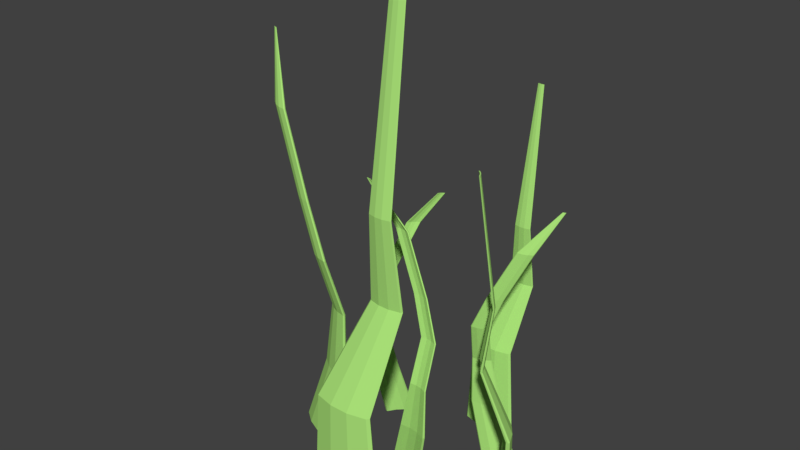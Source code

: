 # Source: Herbe_002.blend  (saved by Blender 2.78.0; exported with 4.5.12 LTS)
import bpy
from mathutils import Matrix  # noqa: F401  (used for matrix-valued properties, if any)

bpy.ops.wm.read_factory_settings(use_empty=True)
scene = bpy.context.scene
scene.name = 'Scene'

# ---- collections
col_collection_1 = bpy.data.collections.new('Collection 1'); scene.collection.children.link(col_collection_1)

# ---- materials (node trees are filled in below, after node groups)
mat_vertclair_006 = bpy.data.materials.new('VertClair.006')
mat_vertclair_006.alpha_threshold = 0.0
mat_vertclair_006.use_transparent_shadow = False
mat_vertclair_006.diffuse_color = (0.4245, 0.8, 0.1988, 1.0)
mat_vertclair_006.roughness = 0.5
mat_vertclair_006.specular_intensity = 0.0

# ---- material node trees

# ---- world
world_world = bpy.data.worlds.new('World'); scene.world = world_world
world_world.color = (0.05088, 0.05088, 0.05088)
world_world.use_sun_shadow = False
world_world.sun_shadow_jitter_overblur = 0.0
world_world.cycles.sampling_method = 'MANUAL'

# ---- meshes
me_plane_005 = bpy.data.meshes.new('Plane.005')
me_plane_005.from_pydata([(-0.8265, -2.145, 2.027e-06), (0.6096, -2.145, 2.027e-06), (-0.8265, -2.004, 2.027e-06), (0.6096, -2.004, 2.027e-06), (-0.3478, -2.257, 2.027e-06), (0.1309, -2.257, 2.027e-06), (0.1309, -2.116, 2.027e-06), (-0.3478, -2.116, 2.027e-06), (-0.8864, -2.074, 2.027e-06), (0.6695, -2.074, 2.027e-06), (-0.3677, -2.187, 2.027e-06), (0.1509, -2.187, 2.027e-06), (-0.7148, -2.089, 2.365), (-0.6681, -2.144, 2.365), (0.07813, -2.232, 2.365), (0.4512, -2.144, 2.365), (0.4979, -2.089, 2.365), (0.4512, -2.034, 2.365), (-0.295, -2.121, 2.365), (-0.6681, -2.034, 2.365), (-0.295, -2.232, 2.365), (0.07813, -2.121, 2.365), (0.1297, -1.624, 5.996), (0.1116, -1.603, 5.996), (-0.1044, -1.339, 4.184), (-0.07705, -1.371, 4.184), (0.36, -1.422, 4.184), (0.5785, -1.371, 4.184), (0.6059, -1.339, 4.184), (0.5785, -1.307, 4.184), (0.1415, -1.358, 4.184), (-0.07705, -1.307, 4.184), (0.1415, -1.422, 4.184), (0.36, -1.358, 4.184), (0.4196, -1.658, 5.996), (0.5646, -1.624, 5.996), (0.5827, -1.603, 5.996), (0.5646, -1.581, 5.996), (0.2747, -1.615, 5.996), (0.1297, -1.581, 5.996), (0.2747, -1.658, 5.996), (0.4196, -1.615, 5.996), (0.1878, -1.122, 9.779), (0.2, -1.136, 9.779), (0.3962, -1.159, 9.779), (0.4942, -1.136, 9.779), (0.5065, -1.122, 9.779), (0.4942, -1.107, 9.779), (0.2981, -1.13, 9.779), (0.2, -1.107, 9.779), (0.2981, -1.159, 9.779), (0.3962, -1.13, 9.779), (0.294, -1.145, 9.779), (0.4003, -1.145, 9.779), (1.671, 0.296, 2.027e-06), (2.299, -0.512, 2.027e-06), (-0.3251, -0.4721, 2.027e-06), (0.3379, -0.5587, 2.027e-06), (0.3293, -0.624, 2.027e-06), (-0.3336, -0.5375, 2.027e-06), (0.1236, -0.4781, 2.027e-06), (-0.09734, -0.4492, 2.027e-06), (2.103, -0.2157, 2.027e-06), (1.91, 0.03294, 2.027e-06), (-0.1059, -0.5146, 2.027e-06), (0.1151, -0.5435, 2.027e-06), (0.3613, -0.595, 2.027e-06), (-0.357, -0.5012, 2.027e-06), (0.1286, -0.512, 2.027e-06), (-0.1108, -0.4807, 2.027e-06), (0.6465, -0.7554, 1.254), (0.06586, -0.6796, 1.254), (0.639, -0.8126, 1.254), (0.05838, -0.7368, 1.254), (0.4588, -0.6848, 1.254), (0.2653, -0.6595, 1.254), (0.2578, -0.7168, 1.254), (0.4514, -0.7421, 1.254), (0.6669, -0.7872, 1.254), (0.0379, -0.7051, 1.254), (0.3507, -0.4788, 3.189), (0.6878, -0.5228, 3.189), (0.6686, -0.7729, 2.302), (0.3051, -0.7254, 2.302), (0.664, -0.8088, 2.302), (0.3004, -0.7613, 2.302), (0.5512, -0.7287, 2.302), (0.43, -0.7129, 2.302), (0.4253, -0.7487, 2.302), (0.5465, -0.7646, 2.302), (0.6815, -0.7928, 2.302), (0.2876, -0.7414, 2.302), (0.3932, -0.4027, 3.935), (0.08017, -0.3618, 3.935), (0.6835, -0.5561, 3.189), (0.3464, -0.5121, 3.189), (0.5789, -0.4819, 3.189), (0.4665, -0.4672, 3.189), (0.4622, -0.5004, 3.189), (0.5746, -0.5151, 3.189), (0.6997, -0.5413, 3.189), (0.3345, -0.4936, 3.189), (-0.4453, -0.2369, 5.033), (-0.1415, -0.2766, 5.033), (0.3892, -0.4335, 3.935), (0.07614, -0.3927, 3.935), (0.2921, -0.3646, 3.935), (0.1877, -0.351, 3.935), (0.1837, -0.3819, 3.935), (0.288, -0.3955, 3.935), (0.4043, -0.4198, 3.935), (0.0651, -0.3755, 3.935), (-0.8977, -0.4053, 5.877), (-0.9896, -0.3933, 5.877), (-0.1454, -0.3065, 5.033), (-0.4492, -0.2669, 5.033), (1.983, 0.09008, 2.027e-06), (2.176, -0.1585, 2.027e-06), (-0.2397, -0.2396, 5.033), (-0.3409, -0.2264, 5.033), (-0.3448, -0.2564, 5.033), (-0.2436, -0.2696, 5.033), (-0.1307, -0.2932, 5.033), (-0.4599, -0.2502, 5.033), (-0.8989, -0.4143, 5.877), (-0.9908, -0.4024, 5.877), (-0.9274, -0.3941, 5.877), (-0.958, -0.3901, 5.877), (-0.9592, -0.3992, 5.877), (-0.9286, -0.4032, 5.877), (-0.8944, -0.4103, 5.877), (-0.994, -0.3973, 5.877), (-0.9267, -0.3988, 5.877), (-0.9599, -0.3945, 5.877), (-0.7429, 1.462, 4.975), (-0.7765, 1.431, 4.975), (-0.7025, 1.487, 4.975), (-0.8032, 1.392, 4.975), (-0.7709, 1.427, 4.975), (-0.7399, 1.456, 4.975), (-0.7485, 1.466, 4.975), (-0.7795, 1.436, 4.975), (-0.702, 1.478, 4.975), (-0.795, 1.391, 4.975), (-1.147, 1.311, 4.289), (-1.343, 1.126, 4.289), (-1.28, 1.195, 4.289), (-1.22, 1.252, 4.289), (-1.236, 1.27, 4.289), (-1.297, 1.213, 4.289), (-1.146, 1.295, 4.289), (-1.327, 1.124, 4.289), (-0.7107, 1.488, 4.975), (-0.8037, 1.4, 4.975), (-1.433, 0.9783, 3.396), (-1.636, 0.7874, 3.396), (-1.571, 0.8589, 3.396), (-1.508, 0.9176, 3.396), (-1.526, 0.936, 3.396), (-1.588, 0.8773, 3.396), (-1.432, 0.9617, 3.396), (-1.619, 0.7856, 3.396), (-1.344, 1.142, 4.289), (-1.163, 1.313, 4.289), (-1.554, 0.772, 2.789), (-1.772, 0.5665, 2.789), (-1.702, 0.6435, 2.789), (-1.635, 0.7067, 2.789), (-1.654, 0.7265, 2.789), (-1.721, 0.6633, 2.789), (-1.553, 0.7542, 2.789), (-1.755, 0.5645, 2.789), (-1.45, 0.9801, 3.396), (-1.636, 0.804, 3.396), (-1.405, 0.6311, 2.068), (-1.641, 0.4094, 2.068), (-1.565, 0.4924, 2.068), (-1.493, 0.5606, 2.068), (-1.513, 0.582, 2.068), (-1.585, 0.5138, 2.068), (-1.404, 0.6118, 2.068), (-1.621, 0.4073, 2.068), (-1.425, 0.6332, 2.068), (-1.642, 0.4287, 2.068), (-1.773, 0.5844, 2.789), (-1.572, 0.774, 2.789), (-1.258, 0.774, 1.215), (-1.634, 0.4201, 1.215), (-1.513, 0.5526, 1.215), (-1.397, 0.6614, 1.215), (1.659, 0.2364, 2.027e-06), (2.238, -0.5095, 2.027e-06), (-1.43, 0.6956, 1.215), (-1.545, 0.5867, 1.215), (-1.256, 0.7433, 1.215), (-1.603, 0.4166, 1.215), (-1.289, 0.7775, 1.215), (-1.635, 0.4508, 1.215), (-1.267, 0.9928, 2.027e-06), (-1.41, 0.8581, 2.027e-06), (-1.095, 1.097, 2.027e-06), (-1.524, 0.6925, 2.027e-06), (-1.386, 0.8437, 2.027e-06), (-1.254, 0.9681, 2.027e-06), (-1.291, 1.007, 2.027e-06), (-1.423, 0.8828, 2.027e-06), (-1.093, 1.062, 2.027e-06), (-1.489, 0.6885, 2.027e-06), (-1.526, 0.7275, 2.027e-06), (-1.13, 1.101, 2.027e-06), (1.297, -0.2188, 6.576), (1.34, -0.274, 6.576), (1.291, -0.2267, 6.576), (1.346, -0.266, 6.576), (1.358, -0.3379, 6.576), (1.331, -0.2777, 6.576), (1.24, -0.1851, 6.576), (1.242, -0.1729, 6.576), (1.255, -0.1734, 6.576), (1.306, -0.215, 6.576), (1.373, -0.3262, 6.576), (1.371, -0.3384, 6.576), (1.534, -0.01895, 4.088), (1.614, -0.07693, 4.088), (1.633, -0.1832, 4.088), (1.592, -0.09423, 4.088), (1.457, 0.04265, 4.088), (1.461, 0.06072, 4.088), (1.48, 0.05995, 4.088), (1.556, -0.001646, 4.088), (1.424, -0.1538, 2.897), (1.546, -0.2412, 2.897), (1.574, -0.4014, 2.897), (1.512, -0.2673, 2.897), (1.309, -0.06095, 2.897), (1.315, -0.0337, 2.897), (1.343, -0.03487, 2.897), (1.457, -0.1277, 2.897), (1.607, -0.3753, 2.897), (1.601, -0.4026, 2.897), (1.651, -0.184, 4.088), (1.655, -0.1659, 4.088), (1.934, 0.007719, 1.7), (2.142, -0.1415, 1.7), (2.19, -0.4151, 1.7), (2.084, -0.1861, 1.7), (1.738, 0.1663, 1.7), (1.748, 0.2128, 1.7), (1.795, 0.2108, 1.7), (1.991, 0.05225, 1.7), (2.247, -0.3705, 1.7), (2.237, -0.4171, 1.7), (1.939, 0.07188, 2.027e-06), (2.148, -0.1975, 2.027e-06), (-2.724, -0.3782, 2.027e-06), (-1.881, -0.7556, 2.027e-06), (-1.844, -0.6724, 2.027e-06), (-2.687, -0.295, 2.027e-06), (-2.192, -0.6956, 2.027e-06), (-2.473, -0.5698, 2.027e-06), (-2.435, -0.4866, 2.027e-06), (-2.154, -0.6124, 2.027e-06), (-1.827, -0.7297, 2.027e-06), (-2.741, -0.3209, 2.027e-06), (-2.161, -0.6592, 2.027e-06), (-2.466, -0.5229, 2.027e-06), (-1.376, -0.747, 1.624), (-2.114, -0.4165, 1.624), (-1.343, -0.6742, 1.624), (-2.081, -0.3437, 1.624), (-1.648, -0.6945, 1.624), (-1.894, -0.5843, 1.624), (-1.861, -0.5115, 1.624), (-1.615, -0.6216, 1.624), (-1.328, -0.7244, 1.624), (-2.128, -0.3663, 1.624), (-1.924, -0.8588, 4.298), (-1.495, -1.051, 4.298), (-1.337, -0.7424, 3.073), (-1.799, -0.5355, 3.073), (-1.316, -0.6968, 3.073), (-1.779, -0.4899, 3.073), (-1.507, -0.7095, 3.073), (-1.661, -0.6405, 3.073), (-1.641, -0.5949, 3.073), (-1.487, -0.6639, 3.073), (-1.307, -0.7282, 3.073), (-1.808, -0.504, 3.073), (-1.929, -0.9792, 5.329), (-2.327, -0.801, 5.329), (-1.476, -1.008, 4.298), (-1.905, -0.8165, 4.298), (-1.653, -1.02, 4.298), (-1.796, -0.9563, 4.298), (-1.777, -0.914, 4.298), (-1.634, -0.9779, 4.298), (-1.468, -1.038, 4.298), (-1.932, -0.8297, 4.298), (-3.036, -0.5682, 6.846), (-2.649, -0.7412, 6.846), (-1.911, -0.94, 5.329), (-2.309, -0.7618, 5.329), (-2.075, -0.9509, 5.329), (-2.208, -0.8915, 5.329), (-2.19, -0.8522, 5.329), (-2.058, -0.9116, 5.329), (-1.903, -0.967, 5.329), (-2.335, -0.774, 5.329), (-3.468, -0.03287, 8.012), (-3.542, 0.0002763, 8.012), (-2.632, -0.703, 6.846), (-3.019, -0.5301, 6.846), (-2.792, -0.7137, 6.846), (-2.921, -0.656, 6.846), (-2.904, -0.6179, 6.846), (-2.775, -0.6756, 6.846), (-2.625, -0.7293, 6.846), (-3.043, -0.5419, 6.846), (-3.465, -0.02557, 8.012), (-3.539, 0.007581, 8.012), (-3.495, -0.0276, 8.012), (-3.52, -0.01655, 8.012), (-3.517, -0.009248, 8.012), (-3.492, -0.0203, 8.012), (-3.463, -0.0306, 8.012), (-3.544, 0.005311, 8.012), (-3.493, -0.02441, 8.012), (-3.519, -0.01244, 8.012), (1.732, 0.2935, 2.027e-06), (2.311, -0.4524, 2.027e-06), (-0.1142, 1.623, 2.027e-06), (0.9164, 1.623, 2.027e-06), (-0.1142, 1.724, 2.027e-06), (0.9164, 1.724, 2.027e-06), (0.2293, 1.542, 2.027e-06), (0.5728, 1.542, 2.027e-06), (0.5728, 1.644, 2.027e-06), (0.2293, 1.644, 2.027e-06), (-0.1572, 1.673, 2.027e-06), (0.9594, 1.673, 2.027e-06), (0.215, 1.593, 2.027e-06), (0.5872, 1.593, 2.027e-06), (-0.03407, 1.663, 1.916), (-0.0005595, 1.623, 1.916), (0.535, 1.561, 1.916), (0.8027, 1.623, 1.916), (0.8362, 1.663, 1.916), (0.8027, 1.703, 1.916), (0.2672, 1.64, 1.916), (-0.0005595, 1.703, 1.916), (0.2672, 1.561, 1.916), (0.535, 1.64, 1.916), (0.572, 1.996, 4.523), (0.5589, 2.012, 4.523), (0.404, 2.201, 3.222), (0.4236, 2.178, 3.222), (0.7372, 2.141, 3.222), (0.894, 2.178, 3.222), (0.9137, 2.201, 3.222), (0.894, 2.224, 3.222), (0.5804, 2.188, 3.222), (0.4236, 2.224, 3.222), (0.5804, 2.141, 3.222), (0.7372, 2.188, 3.222), (0.78, 1.972, 4.523), (0.884, 1.996, 4.523), (0.8971, 2.012, 4.523), (0.884, 2.027, 4.523), (0.676, 2.003, 4.523), (0.572, 2.027, 4.523), (0.676, 1.972, 4.523), (0.78, 2.003, 4.523), (0.6641, 2.353, 7.238), (0.669, 2.348, 7.238), (0.7477, 2.338, 7.238), (0.787, 2.348, 7.238), (0.7919, 2.353, 7.238), (0.787, 2.359, 7.238), (0.7083, 2.35, 7.238), (0.669, 2.359, 7.238), (0.7083, 2.338, 7.238), (0.7477, 2.35, 7.238), (0.7067, 2.344, 7.238), (0.7493, 2.344, 7.238), (1.604, 0.8622, 2.027e-06), (1.022, 0.632, 2.027e-06), (0.9992, 0.6894, 2.027e-06), (1.581, 0.9196, 2.027e-06), (1.234, 0.6633, 2.027e-06), (1.428, 0.7401, 2.027e-06), (1.405, 0.7975, 2.027e-06), (1.211, 0.7207, 2.027e-06), (0.9862, 0.6511, 2.027e-06), (1.617, 0.9005, 2.027e-06), (1.214, 0.6888, 2.027e-06), (1.425, 0.772, 2.027e-06), (0.68, 0.6529, 1.293), (1.19, 0.8545, 1.293), (0.6601, 0.7032, 1.293), (1.17, 0.9048, 1.293), (0.8656, 0.6803, 1.293), (1.035, 0.7475, 1.293), (1.016, 0.7978, 1.293), (0.8457, 0.7306, 1.293), (0.6488, 0.6696, 1.293), (1.201, 0.8881, 1.293), (1.048, 0.5608, 3.105), (0.7517, 0.4438, 3.105), (0.6538, 0.6572, 2.275), (0.973, 0.7834, 2.275), (0.6414, 0.6887, 2.275), (0.9605, 0.8149, 2.275), (0.7701, 0.6744, 2.275), (0.8765, 0.7164, 2.275), (0.864, 0.7479, 2.275), (0.7576, 0.7058, 2.275), (0.6343, 0.6677, 2.275), (0.9801, 0.8044, 2.275), (1.047, 0.4792, 3.803), (1.322, 0.5879, 3.803), (0.7401, 0.473, 3.105), (1.036, 0.59, 3.105), (0.8595, 0.4597, 3.105), (0.9581, 0.4987, 3.105), (0.9466, 0.5279, 3.105), (0.8479, 0.4889, 3.105), (0.7336, 0.4535, 3.105), (1.054, 0.5803, 3.105), (1.809, 0.7243, 4.83), (1.542, 0.6188, 4.83), (1.037, 0.5063, 3.803), (1.311, 0.615, 3.803), (1.147, 0.494, 3.803), (1.239, 0.5302, 3.803), (1.228, 0.5573, 3.803), (1.137, 0.5211, 3.803), (1.031, 0.4882, 3.803), (1.328, 0.606, 3.803), (2.118, 1.074, 5.621), (2.169, 1.094, 5.621), (1.532, 0.6451, 4.83), (1.799, 0.7506, 4.83), (1.639, 0.6331, 4.83), (1.728, 0.6683, 4.83), (1.718, 0.6946, 4.83), (1.629, 0.6594, 4.83), (1.526, 0.6275, 4.83), (1.815, 0.7418, 4.83), (2.116, 1.079, 5.621), (2.167, 1.099, 5.621), (2.136, 1.076, 5.621), (2.153, 1.083, 5.621), (2.151, 1.088, 5.621), (2.134, 1.081, 5.621), (2.114, 1.075, 5.621), (2.17, 1.097, 5.621), (2.134, 1.079, 5.621), (2.153, 1.086, 5.621)], [], [(11, 6, 3, 9), (8, 2, 7, 10), (10, 7, 6, 11), (4, 10, 11, 5), (0, 8, 10, 4), (5, 11, 9, 1), (15, 16, 28, 27), (13, 20, 32, 25), (21, 18, 30, 33), (12, 13, 25, 24), (19, 12, 24, 31), (18, 19, 31, 30), (7, 2, 19, 18), (2, 8, 12, 19), (8, 0, 13, 12), (6, 7, 18, 21), (0, 4, 20, 13), (1, 9, 16, 15), (5, 1, 15, 14), (4, 5, 14, 20), (9, 3, 17, 16), (3, 6, 21, 17), (26, 27, 35, 34), (27, 28, 36, 35), (25, 32, 40, 22), (33, 30, 38, 41), (24, 25, 22, 23), (31, 24, 23, 39), (14, 15, 27, 26), (20, 14, 26, 32), (16, 17, 29, 28), (17, 21, 33, 29), (36, 37, 47, 46), (40, 34, 44, 50), (34, 35, 45, 44), (35, 36, 46, 45), (22, 40, 50, 43), (41, 38, 48, 51), (32, 26, 34, 40), (28, 29, 37, 36), (29, 33, 41, 37), (30, 31, 39, 38), (53, 46, 47, 51), (42, 52, 48, 49), (52, 53, 51, 48), (50, 44, 53, 52), (43, 50, 52, 42), (44, 45, 46, 53), (37, 41, 51, 47), (38, 39, 49, 48), (39, 23, 42, 49), (23, 22, 43, 42), (64, 76, 73, 59), (61, 69, 67, 56), (67, 79, 71, 56), (60, 68, 69, 61), (69, 64, 59, 67), (82, 81, 100, 90), (88, 98, 95, 85), (59, 73, 79, 67), (75, 87, 86, 74), (77, 89, 88, 76), (57, 66, 68, 60), (71, 83, 87, 75), (60, 74, 70, 57), (56, 71, 75, 61), (66, 58, 65, 68), (89, 99, 98, 88), (68, 65, 64, 69), (61, 75, 74, 60), (70, 82, 90, 78), (76, 88, 85, 73), (73, 85, 91, 79), (78, 90, 84, 72), (99, 109, 108, 98), (74, 86, 82, 70), (58, 72, 77, 65), (83, 80, 97, 87), (66, 78, 72, 58), (81, 92, 110, 100), (72, 84, 89, 77), (79, 91, 83, 71), (85, 95, 101, 91), (84, 94, 99, 89), (126, 127, 133, 132), (92, 103, 122, 110), (87, 97, 96, 86), (106, 118, 103, 92), (57, 70, 78, 66), (94, 104, 109, 99), (80, 93, 107, 97), (91, 101, 80, 83), (90, 100, 94, 84), (86, 96, 81, 82), (123, 131, 113, 102), (96, 106, 92, 81), (132, 133, 128, 129), (101, 111, 93, 80), (95, 105, 111, 101), (97, 107, 106, 96), (130, 132, 129, 124), (98, 108, 105, 95), (100, 110, 104, 94), (65, 77, 76, 64), (118, 126, 112, 103), (93, 102, 119, 107), (115, 125, 131, 123), (105, 115, 123, 111), (108, 120, 115, 105), (110, 122, 114, 104), (153, 137, 135, 141), (119, 127, 126, 118), (147, 150, 142, 139), (151, 146, 138, 143), (148, 149, 141, 140), (150, 144, 136, 142), (121, 129, 128, 120), (122, 130, 124, 114), (111, 123, 102, 93), (127, 113, 131, 133), (133, 131, 125, 128), (102, 113, 127, 119), (109, 121, 120, 108), (107, 119, 118, 106), (104, 114, 121, 109), (103, 112, 130, 122), (163, 148, 140, 152), (160, 154, 144, 150), (162, 145, 137, 153), (145, 151, 143, 137), (149, 162, 153, 141), (146, 147, 139, 138), (114, 124, 129, 121), (112, 126, 132, 130), (120, 128, 125, 115), (140, 134, 136, 152), (172, 158, 148, 163), (154, 172, 163, 144), (158, 159, 149, 148), (155, 161, 151, 145), (161, 156, 146, 151), (156, 157, 147, 146), (157, 160, 150, 147), (134, 139, 142, 136), (135, 138, 139, 134), (144, 163, 152, 136), (164, 185, 172, 154), (168, 169, 159, 158), (169, 184, 173, 159), (170, 164, 154, 160), (171, 166, 156, 161), (167, 170, 160, 157), (137, 143, 138, 135), (141, 135, 134, 140), (159, 173, 162, 149), (173, 155, 145, 162), (178, 179, 169, 168), (182, 178, 168, 185), (179, 183, 184, 169), (175, 181, 171, 165), (174, 182, 185, 164), (193, 197, 183, 179), (185, 168, 158, 172), (166, 167, 157, 156), (165, 171, 161, 155), (184, 165, 155, 173), (208, 201, 187, 197), (202, 203, 189, 188), (207, 202, 188, 195), (201, 207, 195, 187), (192, 193, 179, 178), (196, 192, 178, 182), (181, 176, 166, 171), (180, 174, 164, 170), (177, 180, 170, 167), (186, 196, 182, 174), (195, 188, 176, 181), (206, 200, 186, 194), (208, 205, 199, 201), (188, 189, 177, 176), (200, 209, 196, 186), (176, 177, 167, 166), (220, 213, 211, 221), (205, 204, 198, 199), (224, 240, 221, 214), (240, 241, 220, 221), (226, 222, 212, 216), (225, 224, 214, 215), (189, 194, 180, 177), (187, 195, 181, 175), (203, 206, 194, 189), (194, 186, 174, 180), (209, 204, 192, 196), (204, 209, 200, 198), (205, 208, 197, 193), (204, 205, 193, 192), (183, 175, 165, 184), (197, 187, 175, 183), (227, 226, 216, 217), (234, 230, 222, 226), (241, 223, 213, 220), (222, 225, 215, 212), (229, 228, 218, 219), (228, 227, 217, 218), (199, 198, 203, 202), (198, 200, 206, 203), (201, 199, 202, 207), (219, 218, 217, 210), (231, 237, 229, 223), (237, 236, 228, 229), (235, 234, 226, 227), (239, 238, 241, 240), (232, 239, 240, 224), (238, 231, 223, 241), (233, 232, 224, 225), (210, 217, 216, 212), (211, 210, 212, 215), (223, 229, 219, 213), (249, 248, 236, 237), (247, 246, 234, 235), (62, 191, 244, 245), (246, 242, 230, 234), (329, 117, 243, 250), (328, 54, 247, 248), (221, 211, 215, 214), (213, 219, 210, 211), (236, 235, 227, 228), (230, 233, 225, 222), (190, 63, 242, 246), (54, 190, 246, 247), (116, 328, 248, 249), (329, 55, 253, 117), (117, 116, 249, 243), (242, 245, 233, 230), (243, 249, 237, 231), (191, 55, 251, 244), (63, 62, 245, 242), (55, 329, 250, 251), (253, 62, 63, 252), (117, 253, 252, 116), (252, 63, 190, 54), (55, 191, 62, 253), (245, 244, 232, 233), (244, 251, 239, 232), (116, 252, 54, 328), (250, 243, 231, 238), (248, 247, 235, 236), (251, 250, 238, 239), (265, 263, 257, 260), (262, 264, 261, 256), (264, 265, 260, 261), (258, 259, 265, 264), (255, 258, 264, 262), (259, 254, 263, 265), (273, 272, 284, 285), (266, 274, 286, 278), (274, 268, 280, 286), (268, 273, 285, 280), (272, 269, 281, 284), (269, 275, 287, 281), (257, 263, 275, 269), (260, 257, 269, 272), (256, 261, 273, 268), (262, 256, 268, 274), (255, 262, 274, 266), (261, 260, 272, 273), (258, 255, 266, 270), (263, 254, 267, 275), (254, 259, 271, 267), (259, 258, 270, 271), (285, 284, 294, 295), (278, 286, 296, 277), (286, 280, 290, 296), (280, 285, 295, 290), (284, 281, 291, 294), (281, 287, 297, 291), (270, 266, 278, 282), (275, 267, 279, 287), (267, 271, 283, 279), (271, 270, 282, 283), (292, 277, 288, 302), (295, 294, 304, 305), (277, 296, 306, 288), (296, 290, 300, 306), (290, 295, 305, 300), (294, 291, 301, 304), (282, 278, 277, 292), (287, 279, 276, 297), (279, 283, 293, 276), (283, 282, 292, 293), (307, 289, 298, 317), (302, 288, 299, 312), (305, 304, 314, 315), (288, 306, 316, 299), (306, 300, 310, 316), (300, 305, 315, 310), (297, 276, 289, 307), (276, 293, 303, 289), (293, 292, 302, 303), (291, 297, 307, 301), (298, 313, 321, 309), (317, 298, 309, 325), (312, 299, 308, 320), (315, 314, 322, 323), (299, 316, 324, 308), (316, 310, 318, 324), (289, 303, 313, 298), (303, 302, 312, 313), (301, 307, 317, 311), (304, 301, 311, 314), (327, 322, 319, 325), (324, 318, 323, 326), (326, 323, 322, 327), (320, 326, 327, 321), (308, 324, 326, 320), (321, 327, 325, 309), (313, 312, 320, 321), (311, 317, 325, 319), (314, 311, 319, 322), (310, 315, 323, 318), (341, 336, 333, 339), (338, 332, 337, 340), (340, 337, 336, 341), (334, 340, 341, 335), (330, 338, 340, 334), (335, 341, 339, 331), (345, 346, 358, 357), (343, 350, 362, 355), (351, 348, 360, 363), (342, 343, 355, 354), (349, 342, 354, 361), (348, 349, 361, 360), (337, 332, 349, 348), (332, 338, 342, 349), (338, 330, 343, 342), (336, 337, 348, 351), (330, 334, 350, 343), (331, 339, 346, 345), (335, 331, 345, 344), (334, 335, 344, 350), (339, 333, 347, 346), (333, 336, 351, 347), (356, 357, 365, 364), (357, 358, 366, 365), (355, 362, 370, 352), (363, 360, 368, 371), (354, 355, 352, 353), (361, 354, 353, 369), (344, 345, 357, 356), (350, 344, 356, 362), (346, 347, 359, 358), (347, 351, 363, 359), (366, 367, 377, 376), (370, 364, 374, 380), (364, 365, 375, 374), (365, 366, 376, 375), (352, 370, 380, 373), (371, 368, 378, 381), (362, 356, 364, 370), (358, 359, 367, 366), (359, 363, 371, 367), (360, 361, 369, 368), (383, 376, 377, 381), (372, 382, 378, 379), (382, 383, 381, 378), (380, 374, 383, 382), (373, 380, 382, 372), (374, 375, 376, 383), (367, 371, 381, 377), (368, 369, 379, 378), (369, 353, 372, 379), (353, 352, 373, 372), (395, 390, 387, 393), (392, 386, 391, 394), (394, 391, 390, 395), (388, 394, 395, 389), (385, 392, 394, 388), (389, 395, 393, 384), (403, 415, 414, 402), (396, 408, 416, 404), (404, 416, 410, 398), (398, 410, 415, 403), (402, 414, 411, 399), (399, 411, 417, 405), (387, 399, 405, 393), (390, 402, 399, 387), (386, 398, 403, 391), (392, 404, 398, 386), (385, 396, 404, 392), (391, 403, 402, 390), (388, 400, 396, 385), (393, 405, 397, 384), (384, 397, 401, 389), (389, 401, 400, 388), (415, 425, 424, 414), (408, 407, 426, 416), (416, 426, 420, 410), (410, 420, 425, 415), (414, 424, 421, 411), (411, 421, 427, 417), (400, 412, 408, 396), (405, 417, 409, 397), (397, 409, 413, 401), (401, 413, 412, 400), (422, 432, 418, 407), (425, 435, 434, 424), (407, 418, 436, 426), (426, 436, 430, 420), (420, 430, 435, 425), (424, 434, 431, 421), (412, 422, 407, 408), (417, 427, 406, 409), (409, 406, 423, 413), (413, 423, 422, 412), (437, 447, 428, 419), (432, 442, 429, 418), (435, 445, 444, 434), (418, 429, 446, 436), (436, 446, 440, 430), (430, 440, 445, 435), (427, 437, 419, 406), (406, 419, 433, 423), (423, 433, 432, 422), (421, 431, 437, 427), (428, 439, 451, 443), (447, 455, 439, 428), (442, 450, 438, 429), (445, 453, 452, 444), (429, 438, 454, 446), (446, 454, 448, 440), (419, 428, 443, 433), (433, 443, 442, 432), (431, 441, 447, 437), (434, 444, 441, 431), (457, 455, 449, 452), (454, 456, 453, 448), (456, 457, 452, 453), (450, 451, 457, 456), (438, 450, 456, 454), (451, 439, 455, 457), (443, 451, 450, 442), (441, 449, 455, 447), (444, 452, 449, 441), (440, 448, 453, 445)])
_uv = me_plane_005.uv_layers.new(name='UVMap')
_uv.uv.foreach_set('vector', [0.1366, 0.488, 0.1373, 0.4916, 0.1162, 0.4929, 0.1114, 0.4896, 0.1873, 0.4902, 0.1825, 0.4934, 0.161, 0.4918, 0.1617, 0.4882, 0.1617, 0.4882, 0.161, 0.4918, 0.1373, 0.4916, 0.1366, 0.488, 0.1605, 0.4847, 0.1617, 0.4882, 0.1366, 0.488, 0.1378, 0.4847, 0.1827, 0.4872, 0.1873, 0.4902, 0.1617, 0.4882, 0.1605, 0.4847, 0.1378, 0.4847, 0.1366, 0.488, 0.1114, 0.4896, 0.116, 0.4868, 0.1198, 0.3713, 0.1159, 0.3707, 0.1086, 0.255, 0.111, 0.2552, 0.1796, 0.372, 0.1597, 0.3722, 0.1382, 0.2558, 0.152, 0.2557, 0.1373, 0.6148, 0.1581, 0.6149, 0.1349, 0.7277, 0.1226, 0.7279, 0.1836, 0.3714, 0.1796, 0.372, 0.152, 0.2557, 0.1544, 0.2553, 0.1807, 0.6158, 0.185, 0.6152, 0.1494, 0.728, 0.1472, 0.728, 0.1581, 0.6149, 0.1807, 0.6158, 0.1472, 0.728, 0.1349, 0.7277, 0.161, 0.4918, 0.1825, 0.4934, 0.1807, 0.6158, 0.1581, 0.6149, 0.1825, 0.4934, 0.1873, 0.4902, 0.185, 0.6152, 0.1807, 0.6158, 0.1873, 0.4902, 0.1827, 0.4872, 0.1796, 0.372, 0.1836, 0.3714, 0.1373, 0.4916, 0.161, 0.4918, 0.1581, 0.6149, 0.1373, 0.6148, 0.1827, 0.4872, 0.1605, 0.4847, 0.1597, 0.3722, 0.1796, 0.372, 0.116, 0.4868, 0.1114, 0.4896, 0.1159, 0.3707, 0.1198, 0.3713, 0.1378, 0.4847, 0.116, 0.4868, 0.1198, 0.3713, 0.1401, 0.372, 0.1605, 0.4847, 0.1378, 0.4847, 0.1401, 0.372, 0.1597, 0.3722, 0.1114, 0.4896, 0.1162, 0.4929, 0.1157, 0.6153, 0.1113, 0.6146, 0.1162, 0.4929, 0.1373, 0.4916, 0.1373, 0.6148, 0.1157, 0.6153, 0.1248, 0.2557, 0.111, 0.2552, 0.1165, 0.1487, 0.1232, 0.1488, 0.111, 0.2552, 0.1086, 0.255, 0.1144, 0.1486, 0.1165, 0.1487, 0.152, 0.2557, 0.1382, 0.2558, 0.1298, 0.1488, 0.1365, 0.1487, 0.1226, 0.7279, 0.1349, 0.7277, 0.1272, 0.8314, 0.1203, 0.8315, 0.1544, 0.2553, 0.152, 0.2557, 0.1365, 0.1487, 0.1386, 0.1486, 0.1472, 0.728, 0.1494, 0.728, 0.1364, 0.8316, 0.1343, 0.8316, 0.1401, 0.372, 0.1198, 0.3713, 0.111, 0.2552, 0.1248, 0.2557, 0.1597, 0.3722, 0.1401, 0.372, 0.1248, 0.2557, 0.1382, 0.2558, 0.1113, 0.6146, 0.1157, 0.6153, 0.1108, 0.7283, 0.1086, 0.7281, 0.1157, 0.6153, 0.1373, 0.6148, 0.1226, 0.7279, 0.1108, 0.7283, 0.1111, 0.8316, 0.1132, 0.8315, 0.1159, 0.9973, 0.1142, 0.9977, 0.1298, 0.1488, 0.1232, 0.1488, 0.1246, 0.0007968, 0.1287, 0.0008293, 0.1232, 0.1488, 0.1165, 0.1487, 0.12, 0.001156, 0.1246, 0.0007968, 0.1165, 0.1487, 0.1144, 0.1486, 0.1183, 0.0006673, 0.12, 0.001156, 0.1365, 0.1487, 0.1298, 0.1488, 0.1287, 0.0008293, 0.1333, 0.001182, 0.1203, 0.8315, 0.1272, 0.8314, 0.1257, 0.999, 0.1206, 0.999, 0.1382, 0.2558, 0.1248, 0.2557, 0.1232, 0.1488, 0.1298, 0.1488, 0.1086, 0.7281, 0.1108, 0.7283, 0.1132, 0.8315, 0.1111, 0.8316, 0.1108, 0.7283, 0.1226, 0.7279, 0.1203, 0.8315, 0.1132, 0.8315, 0.1349, 0.7277, 0.1472, 0.728, 0.1343, 0.8316, 0.1272, 0.8314, 0.1203, 0.9998, 0.1142, 0.9977, 0.1159, 0.9973, 0.1206, 0.999, 0.1321, 0.9977, 0.126, 0.9998, 0.1257, 0.999, 0.1304, 0.9972, 0.126, 0.9998, 0.1203, 0.9998, 0.1206, 0.999, 0.1257, 0.999, 0.1287, 0.0008293, 0.1246, 0.0007968, 0.1243, 0.00016, 0.129, 0.0001776, 0.1333, 0.001182, 0.1287, 0.0008293, 0.129, 0.0001776, 0.135, 0.0006912, 0.1246, 0.0007968, 0.12, 0.001156, 0.1183, 0.0006673, 0.1243, 0.00016, 0.1132, 0.8315, 0.1203, 0.8315, 0.1206, 0.999, 0.1159, 0.9973, 0.1272, 0.8314, 0.1343, 0.8316, 0.1304, 0.9972, 0.1257, 0.999, 0.1343, 0.8316, 0.1364, 0.8316, 0.1321, 0.9977, 0.1304, 0.9972, 0.1386, 0.1486, 0.1365, 0.1487, 0.1333, 0.001182, 0.135, 0.0006912, 0.2259, 0.3069, 0.2412, 0.2467, 0.2311, 0.2469, 0.2164, 0.3064, 0.2261, 0.31, 0.2256, 0.3085, 0.2141, 0.3079, 0.2164, 0.3092, 0.2141, 0.3079, 0.2287, 0.3721, 0.2309, 0.3719, 0.2164, 0.3092, 0.2361, 0.31, 0.2366, 0.3085, 0.2256, 0.3085, 0.2261, 0.31, 0.2256, 0.3085, 0.2259, 0.3069, 0.2164, 0.3064, 0.2141, 0.3079, 0.2653, 0.4317, 0.2645, 0.4836, 0.2657, 0.4835, 0.2666, 0.4316, 0.2491, 0.1928, 0.2497, 0.1436, 0.2435, 0.1436, 0.2428, 0.193, 0.2164, 0.3064, 0.2311, 0.2469, 0.2291, 0.2469, 0.2141, 0.3079, 0.2418, 0.3721, 0.2508, 0.432, 0.2579, 0.432, 0.2525, 0.3723, 0.2508, 0.2465, 0.2555, 0.1928, 0.2491, 0.1928, 0.2412, 0.2467, 0.2459, 0.3091, 0.2479, 0.3079, 0.2366, 0.3085, 0.2361, 0.31, 0.2309, 0.3719, 0.2436, 0.4319, 0.2508, 0.432, 0.2418, 0.3721, 0.2361, 0.31, 0.2525, 0.3723, 0.2639, 0.3724, 0.2459, 0.3091, 0.2164, 0.3092, 0.2309, 0.3719, 0.2418, 0.3721, 0.2261, 0.31, 0.2479, 0.3079, 0.246, 0.3064, 0.2363, 0.307, 0.2366, 0.3085, 0.2555, 0.1928, 0.2557, 0.1438, 0.2497, 0.1436, 0.2491, 0.1928, 0.2366, 0.3085, 0.2363, 0.307, 0.2259, 0.3069, 0.2256, 0.3085, 0.2261, 0.31, 0.2418, 0.3721, 0.2525, 0.3723, 0.2361, 0.31, 0.2639, 0.3724, 0.2653, 0.4317, 0.2666, 0.4316, 0.266, 0.3724, 0.2412, 0.2467, 0.2491, 0.1928, 0.2428, 0.193, 0.2311, 0.2469, 0.2311, 0.2469, 0.2428, 0.193, 0.2416, 0.1929, 0.2291, 0.2469, 0.2636, 0.2465, 0.2633, 0.1929, 0.2621, 0.193, 0.2616, 0.2463, 0.2557, 0.1438, 0.2424, 0.1032, 0.2369, 0.1028, 0.2497, 0.1436, 0.2525, 0.3723, 0.2579, 0.432, 0.2653, 0.4317, 0.2639, 0.3724, 0.246, 0.3064, 0.2616, 0.2463, 0.2508, 0.2465, 0.2363, 0.307, 0.2436, 0.4319, 0.2457, 0.4843, 0.252, 0.4843, 0.2508, 0.432, 0.2479, 0.3079, 0.2636, 0.2465, 0.2616, 0.2463, 0.246, 0.3064, 0.2645, 0.4836, 0.2507, 0.5254, 0.2518, 0.5255, 0.2657, 0.4835, 0.2616, 0.2463, 0.2621, 0.193, 0.2555, 0.1928, 0.2508, 0.2465, 0.2287, 0.3721, 0.2423, 0.4318, 0.2436, 0.4319, 0.2309, 0.3719, 0.2428, 0.193, 0.2435, 0.1436, 0.2423, 0.1435, 0.2416, 0.1929, 0.2621, 0.193, 0.2619, 0.1443, 0.2557, 0.1438, 0.2555, 0.1928, 0.192, 0.6348, 0.1903, 0.6349, 0.1902, 0.6352, 0.1921, 0.635, 0.2507, 0.5254, 0.2268, 0.5851, 0.2279, 0.5854, 0.2518, 0.5255, 0.2508, 0.432, 0.252, 0.4843, 0.2582, 0.484, 0.2579, 0.432, 0.2448, 0.5259, 0.2214, 0.5853, 0.2268, 0.5851, 0.2507, 0.5254, 0.2459, 0.3091, 0.2639, 0.3724, 0.266, 0.3724, 0.2479, 0.3079, 0.2619, 0.1443, 0.248, 0.1037, 0.2424, 0.1032, 0.2557, 0.1438, 0.2457, 0.4843, 0.2333, 0.5267, 0.2391, 0.5263, 0.252, 0.4843, 0.2423, 0.4318, 0.2445, 0.4841, 0.2457, 0.4843, 0.2436, 0.4319, 0.2633, 0.1929, 0.263, 0.1441, 0.2619, 0.1443, 0.2621, 0.193, 0.2579, 0.432, 0.2582, 0.484, 0.2645, 0.4836, 0.2653, 0.4317, 0.2094, 0.5864, 0.1876, 0.6351, 0.1885, 0.6349, 0.2106, 0.5864, 0.2582, 0.484, 0.2448, 0.5259, 0.2507, 0.5254, 0.2645, 0.4836, 0.1917, 0.0003891, 0.1897, 0.00016, 0.1898, 0.0004371, 0.1915, 0.0006751, 0.2445, 0.4841, 0.2322, 0.5265, 0.2333, 0.5267, 0.2457, 0.4843, 0.2435, 0.1436, 0.2314, 0.1026, 0.2303, 0.1026, 0.2423, 0.1435, 0.252, 0.4843, 0.2391, 0.5263, 0.2448, 0.5259, 0.2582, 0.484, 0.194, 0.00107, 0.1917, 0.0003891, 0.1915, 0.0006751, 0.1934, 0.001286, 0.2497, 0.1436, 0.2369, 0.1028, 0.2314, 0.1026, 0.2435, 0.1436, 0.263, 0.1441, 0.2491, 0.1035, 0.248, 0.1037, 0.2619, 0.1443, 0.2363, 0.307, 0.2508, 0.2465, 0.2412, 0.2467, 0.2259, 0.3069, 0.2214, 0.5853, 0.192, 0.6348, 0.194, 0.6346, 0.2268, 0.5851, 0.2333, 0.5267, 0.2106, 0.5864, 0.2161, 0.5858, 0.2391, 0.5263, 0.2087, 0.04407, 0.1884, 0.0007626, 0.1876, 0.0006811, 0.2075, 0.04424, 0.2314, 0.1026, 0.2087, 0.04407, 0.2075, 0.04424, 0.2303, 0.1026, 0.2369, 0.1028, 0.2138, 0.04467, 0.2087, 0.04407, 0.2314, 0.1026, 0.2491, 0.1035, 0.2254, 0.04513, 0.2242, 0.0452, 0.248, 0.1037, 0.4052, 0.5366, 0.4058, 0.5369, 0.4027, 0.5371, 0.4025, 0.5367, 0.2161, 0.5858, 0.1903, 0.6349, 0.192, 0.6348, 0.2214, 0.5853, 0.42, 0.03687, 0.4158, 0.03639, 0.3979, 0.001036, 0.3997, 0.0005277, 0.4287, 0.03732, 0.424, 0.0372, 0.402, 0.0007942, 0.4044, 0.001536, 0.4217, 0.4973, 0.426, 0.4969, 0.4025, 0.5367, 0.4003, 0.5369, 0.4158, 0.03639, 0.4148, 0.03654, 0.3972, 0.0009088, 0.3979, 0.001036, 0.2186, 0.04507, 0.1915, 0.0006751, 0.1898, 0.0004371, 0.2138, 0.04467, 0.2254, 0.04513, 0.194, 0.00107, 0.1934, 0.001286, 0.2242, 0.0452, 0.2322, 0.5265, 0.2094, 0.5864, 0.2106, 0.5864, 0.2333, 0.5267, 0.1903, 0.6349, 0.1885, 0.6349, 0.1876, 0.6351, 0.1902, 0.6352, 0.1897, 0.00016, 0.1876, 0.0006811, 0.1884, 0.0007626, 0.1898, 0.0004371, 0.2106, 0.5864, 0.1885, 0.6349, 0.1903, 0.6349, 0.2161, 0.5858, 0.2424, 0.1032, 0.2186, 0.04507, 0.2138, 0.04467, 0.2369, 0.1028, 0.2391, 0.5263, 0.2161, 0.5858, 0.2214, 0.5853, 0.2448, 0.5259, 0.248, 0.1037, 0.2242, 0.0452, 0.2186, 0.04507, 0.2424, 0.1032, 0.2268, 0.5851, 0.194, 0.6346, 0.1946, 0.6349, 0.2279, 0.5854, 0.4173, 0.4978, 0.4217, 0.4973, 0.4003, 0.5369, 0.398, 0.5368, 0.4345, 0.08447, 0.4336, 0.08448, 0.4148, 0.03654, 0.4158, 0.03639, 0.4305, 0.4968, 0.4314, 0.4969, 0.4058, 0.5369, 0.4052, 0.5366, 0.4296, 0.03728, 0.4287, 0.03732, 0.4044, 0.001536, 0.405, 0.001282, 0.426, 0.4969, 0.4305, 0.4968, 0.4052, 0.5366, 0.4025, 0.5367, 0.424, 0.0372, 0.42, 0.03687, 0.3997, 0.0005277, 0.402, 0.0007942, 0.2242, 0.0452, 0.1934, 0.001286, 0.1915, 0.0006751, 0.2186, 0.04507, 0.194, 0.6346, 0.192, 0.6348, 0.1921, 0.635, 0.1946, 0.6349, 0.2138, 0.04467, 0.1898, 0.0004371, 0.1884, 0.0007626, 0.2087, 0.04407, 0.4003, 0.5369, 0.4001, 0.5373, 0.3972, 0.537, 0.398, 0.5368, 0.4358, 0.4494, 0.4406, 0.4491, 0.4217, 0.4973, 0.4173, 0.4978, 0.4349, 0.4493, 0.4358, 0.4494, 0.4173, 0.4978, 0.4163, 0.4978, 0.4406, 0.4491, 0.4452, 0.4488, 0.426, 0.4969, 0.4217, 0.4973, 0.4491, 0.0852, 0.4482, 0.08533, 0.4287, 0.03732, 0.4296, 0.03728, 0.4482, 0.08533, 0.4436, 0.085, 0.424, 0.0372, 0.4287, 0.03732, 0.4436, 0.085, 0.4391, 0.08468, 0.42, 0.03687, 0.424, 0.0372, 0.4391, 0.08468, 0.4345, 0.08447, 0.4158, 0.03639, 0.42, 0.03687, 0.3996, 0.00016, 0.3997, 0.0005277, 0.3979, 0.001036, 0.3972, 0.0009088, 0.4022, 0.0004167, 0.402, 0.0007942, 0.3997, 0.0005277, 0.3996, 0.00016, 0.4163, 0.4978, 0.4173, 0.4978, 0.398, 0.5368, 0.3972, 0.537, 0.445, 0.415, 0.446, 0.4151, 0.4358, 0.4494, 0.4349, 0.4493, 0.4511, 0.4151, 0.4561, 0.4149, 0.4452, 0.4488, 0.4406, 0.4491, 0.4561, 0.4149, 0.4612, 0.4146, 0.4499, 0.4484, 0.4452, 0.4488, 0.4446, 0.1181, 0.4436, 0.118, 0.4336, 0.08448, 0.4345, 0.08447, 0.4596, 0.1187, 0.4546, 0.1183, 0.4436, 0.085, 0.4482, 0.08533, 0.4497, 0.1181, 0.4446, 0.1181, 0.4345, 0.08447, 0.4391, 0.08468, 0.405, 0.001282, 0.4044, 0.001536, 0.402, 0.0007942, 0.4022, 0.0004167, 0.4025, 0.5367, 0.4027, 0.5371, 0.4001, 0.5373, 0.4003, 0.5369, 0.4452, 0.4488, 0.4499, 0.4484, 0.4305, 0.4968, 0.426, 0.4969, 0.4499, 0.4484, 0.4509, 0.4484, 0.4314, 0.4969, 0.4305, 0.4968, 0.4503, 0.3728, 0.4561, 0.3728, 0.4561, 0.4149, 0.4511, 0.4151, 0.4445, 0.3726, 0.4503, 0.3728, 0.4511, 0.4151, 0.446, 0.4151, 0.4561, 0.3728, 0.462, 0.3726, 0.4612, 0.4146, 0.4561, 0.4149, 0.4609, 0.1585, 0.4599, 0.1586, 0.4596, 0.1187, 0.4606, 0.1185, 0.4434, 0.3726, 0.4445, 0.3726, 0.446, 0.4151, 0.445, 0.415, 0.4519, 0.3244, 0.4611, 0.3245, 0.462, 0.3726, 0.4561, 0.3728, 0.446, 0.4151, 0.4511, 0.4151, 0.4406, 0.4491, 0.4358, 0.4494, 0.4546, 0.1183, 0.4497, 0.1181, 0.4391, 0.08468, 0.4436, 0.085, 0.4606, 0.1185, 0.4596, 0.1187, 0.4482, 0.08533, 0.4491, 0.0852, 0.4612, 0.4146, 0.4622, 0.4145, 0.4509, 0.4484, 0.4499, 0.4484, 0.4469, 0.2634, 0.4485, 0.2623, 0.4627, 0.3245, 0.4611, 0.3245, 0.4389, 0.2616, 0.4303, 0.2616, 0.4428, 0.2028, 0.4507, 0.2026, 0.4469, 0.2611, 0.4389, 0.2616, 0.4507, 0.2026, 0.4596, 0.2025, 0.4485, 0.2623, 0.4469, 0.2611, 0.4596, 0.2025, 0.4612, 0.2026, 0.4432, 0.3242, 0.4519, 0.3244, 0.4561, 0.3728, 0.4503, 0.3728, 0.4344, 0.3241, 0.4432, 0.3242, 0.4503, 0.3728, 0.4445, 0.3726, 0.4599, 0.1586, 0.4545, 0.1585, 0.4546, 0.1183, 0.4596, 0.1187, 0.444, 0.1587, 0.443, 0.1585, 0.4436, 0.118, 0.4446, 0.1181, 0.4493, 0.1585, 0.444, 0.1587, 0.4446, 0.1181, 0.4497, 0.1181, 0.4326, 0.3242, 0.4344, 0.3241, 0.4445, 0.3726, 0.4434, 0.3726, 0.4596, 0.2025, 0.4507, 0.2026, 0.4545, 0.1585, 0.4599, 0.1586, 0.4223, 0.2611, 0.4204, 0.2623, 0.4329, 0.2029, 0.4345, 0.2029, 0.4469, 0.2634, 0.4387, 0.2642, 0.4392, 0.2629, 0.4485, 0.2623, 0.4507, 0.2026, 0.4428, 0.2028, 0.4493, 0.1585, 0.4545, 0.1585, 0.4204, 0.2623, 0.4223, 0.2634, 0.4344, 0.3241, 0.4326, 0.3242, 0.4545, 0.1585, 0.4493, 0.1585, 0.4497, 0.1181, 0.4546, 0.1183, 0.4793, 0.0008174, 0.4762, 0.0005931, 0.4764, 0.0001638, 0.4804, 0.0004915, 0.4387, 0.2642, 0.4304, 0.2641, 0.43, 0.2629, 0.4392, 0.2629, 0.4814, 0.562, 0.4828, 0.562, 0.4804, 0.6711, 0.4792, 0.6708, 0.483, 0.09783, 0.4816, 0.09787, 0.4793, 0.0008174, 0.4804, 0.0004915, 0.4676, 0.562, 0.4722, 0.5619, 0.4728, 0.672, 0.4697, 0.6708, 0.4768, 0.5619, 0.4814, 0.562, 0.4792, 0.6708, 0.4761, 0.672, 0.4428, 0.2028, 0.4345, 0.2029, 0.444, 0.1587, 0.4493, 0.1585, 0.4612, 0.2026, 0.4596, 0.2025, 0.4599, 0.1586, 0.4609, 0.1585, 0.4303, 0.2616, 0.4223, 0.2611, 0.4345, 0.2029, 0.4428, 0.2028, 0.4345, 0.2029, 0.4329, 0.2029, 0.443, 0.1585, 0.444, 0.1587, 0.4223, 0.2634, 0.4304, 0.2641, 0.4432, 0.3242, 0.4344, 0.3241, 0.4304, 0.2641, 0.4223, 0.2634, 0.4204, 0.2623, 0.43, 0.2629, 0.4387, 0.2642, 0.4469, 0.2634, 0.4611, 0.3245, 0.4519, 0.3244, 0.4304, 0.2641, 0.4387, 0.2642, 0.4519, 0.3244, 0.4432, 0.3242, 0.462, 0.3726, 0.4631, 0.3725, 0.4622, 0.4145, 0.4612, 0.4146, 0.4611, 0.3245, 0.4627, 0.3245, 0.4631, 0.3725, 0.462, 0.3726, 0.4662, 0.562, 0.4676, 0.562, 0.4697, 0.6708, 0.4686, 0.6711, 0.4658, 0.4942, 0.4735, 0.4939, 0.4722, 0.5619, 0.4676, 0.562, 0.4816, 0.09787, 0.4772, 0.09798, 0.4762, 0.0005931, 0.4793, 0.0008174, 0.4722, 0.5619, 0.4768, 0.5619, 0.4761, 0.672, 0.4728, 0.672, 0.4729, 0.09797, 0.4685, 0.0979, 0.4705, 0.0008229, 0.4736, 0.0005786, 0.4685, 0.0979, 0.4671, 0.09786, 0.4694, 0.0005041, 0.4705, 0.0008229, 0.4392, 0.2629, 0.43, 0.2629, 0.4303, 0.2616, 0.4389, 0.2616, 0.43, 0.2629, 0.4204, 0.2623, 0.4223, 0.2611, 0.4303, 0.2616, 0.4485, 0.2623, 0.4392, 0.2629, 0.4389, 0.2616, 0.4469, 0.2611, 0.4736, 0.0005786, 0.4705, 0.0008229, 0.4694, 0.0005041, 0.4734, 0.00016, 0.4829, 0.1684, 0.4741, 0.1683, 0.4729, 0.09797, 0.4772, 0.09798, 0.4741, 0.1683, 0.465, 0.168, 0.4685, 0.0979, 0.4729, 0.09797, 0.4643, 0.4941, 0.4658, 0.4942, 0.4676, 0.562, 0.4662, 0.562, 0.4936, 0.168, 0.492, 0.1683, 0.4816, 0.09787, 0.483, 0.09783, 0.4897, 0.4939, 0.4912, 0.4939, 0.4828, 0.562, 0.4814, 0.562, 0.492, 0.1683, 0.4829, 0.1684, 0.4772, 0.09798, 0.4816, 0.09787, 0.4816, 0.4938, 0.4897, 0.4939, 0.4814, 0.562, 0.4768, 0.5619, 0.4726, 0.6725, 0.4686, 0.6711, 0.4697, 0.6708, 0.4728, 0.672, 0.4764, 0.6725, 0.4726, 0.6725, 0.4728, 0.672, 0.4761, 0.672, 0.4772, 0.09798, 0.4729, 0.09797, 0.4736, 0.0005786, 0.4762, 0.0005931, 0.4844, 0.2448, 0.471, 0.2444, 0.465, 0.168, 0.4741, 0.1683, 0.4659, 0.4195, 0.4688, 0.42, 0.4658, 0.4942, 0.4643, 0.4941, 0.4984, 0.3309, 0.5127, 0.3319, 0.5114, 0.4201, 0.4966, 0.4196, 0.4688, 0.42, 0.483, 0.4196, 0.4735, 0.4939, 0.4658, 0.4942, 0.5128, 0.3278, 0.4981, 0.3262, 0.4972, 0.245, 0.5104, 0.2448, 0.4686, 0.3277, 0.4655, 0.3295, 0.4684, 0.244, 0.471, 0.2444, 0.4804, 0.6711, 0.4764, 0.6725, 0.4761, 0.672, 0.4792, 0.6708, 0.4762, 0.0005931, 0.4736, 0.0005786, 0.4734, 0.00016, 0.4764, 0.0001638, 0.465, 0.168, 0.4634, 0.1679, 0.4671, 0.09786, 0.4685, 0.0979, 0.4735, 0.4939, 0.4816, 0.4938, 0.4768, 0.5619, 0.4722, 0.5619, 0.4687, 0.3317, 0.4827, 0.3308, 0.483, 0.4196, 0.4688, 0.42, 0.4655, 0.3295, 0.4687, 0.3317, 0.4688, 0.42, 0.4659, 0.4195, 0.483, 0.3262, 0.4686, 0.3277, 0.471, 0.2444, 0.4844, 0.2448, 0.5128, 0.3278, 0.5158, 0.3298, 0.4989, 0.3285, 0.4981, 0.3262, 0.4981, 0.3262, 0.483, 0.3262, 0.4844, 0.2448, 0.4972, 0.245, 0.483, 0.4196, 0.4966, 0.4196, 0.4816, 0.4938, 0.4735, 0.4939, 0.4972, 0.245, 0.4844, 0.2448, 0.4741, 0.1683, 0.4829, 0.1684, 0.5127, 0.3319, 0.5158, 0.3298, 0.5143, 0.4198, 0.5114, 0.4201, 0.4827, 0.3308, 0.4984, 0.3309, 0.4966, 0.4196, 0.483, 0.4196, 0.5158, 0.3298, 0.5128, 0.3278, 0.5104, 0.2448, 0.513, 0.2444, 0.4989, 0.3285, 0.4984, 0.3309, 0.4827, 0.3308, 0.4822, 0.3284, 0.4981, 0.3262, 0.4989, 0.3285, 0.4822, 0.3284, 0.483, 0.3262, 0.4822, 0.3284, 0.4827, 0.3308, 0.4687, 0.3317, 0.4655, 0.3295, 0.5158, 0.3298, 0.5127, 0.3319, 0.4984, 0.3309, 0.4989, 0.3285, 0.4966, 0.4196, 0.5114, 0.4201, 0.4897, 0.4939, 0.4816, 0.4938, 0.5114, 0.4201, 0.5143, 0.4198, 0.4912, 0.4939, 0.4897, 0.4939, 0.483, 0.3262, 0.4822, 0.3284, 0.4655, 0.3295, 0.4686, 0.3277, 0.5104, 0.2448, 0.4972, 0.245, 0.4829, 0.1684, 0.492, 0.1683, 0.471, 0.2444, 0.4684, 0.244, 0.4634, 0.1679, 0.465, 0.168, 0.513, 0.2444, 0.5104, 0.2448, 0.492, 0.1683, 0.4936, 0.168, 0.05141, 0.4191, 0.03574, 0.4182, 0.0389, 0.4162, 0.05186, 0.4169, 0.08201, 0.4181, 0.06651, 0.419, 0.06606, 0.4168, 0.07948, 0.416, 0.06651, 0.419, 0.05141, 0.4191, 0.05186, 0.4169, 0.06606, 0.4168, 0.06576, 0.4211, 0.05216, 0.4211, 0.05141, 0.4191, 0.06651, 0.419, 0.07934, 0.4198, 0.06576, 0.4211, 0.06651, 0.419, 0.08201, 0.4181, 0.05216, 0.4211, 0.03899, 0.42, 0.03574, 0.4182, 0.05141, 0.4191, 0.08616, 0.3388, 0.07295, 0.3391, 0.08377, 0.2649, 0.09254, 0.2649, 0.1045, 0.5019, 0.1073, 0.5019, 0.1082, 0.5839, 0.1064, 0.5841, 0.1037, 0.3387, 0.101, 0.3385, 0.1016, 0.2652, 0.1033, 0.265, 0.101, 0.3385, 0.08616, 0.3388, 0.09254, 0.2649, 0.1016, 0.2652, 0.07295, 0.3391, 0.059, 0.3394, 0.07499, 0.2653, 0.08377, 0.2649, 0.059, 0.3394, 0.0562, 0.3393, 0.07335, 0.265, 0.07499, 0.2653, 0.0389, 0.4162, 0.03574, 0.4182, 0.0562, 0.3393, 0.059, 0.3394, 0.05186, 0.4169, 0.0389, 0.4162, 0.059, 0.3394, 0.07295, 0.3391, 0.07948, 0.416, 0.06606, 0.4168, 0.08616, 0.3388, 0.101, 0.3385, 0.08201, 0.4181, 0.07948, 0.416, 0.101, 0.3385, 0.1037, 0.3387, 0.07934, 0.4198, 0.08201, 0.4181, 0.1073, 0.5019, 0.1045, 0.5019, 0.06606, 0.4168, 0.05186, 0.4169, 0.07295, 0.3391, 0.08616, 0.3388, 0.06576, 0.4211, 0.07934, 0.4198, 0.1045, 0.5019, 0.08861, 0.5018, 0.03574, 0.4182, 0.03899, 0.42, 0.05864, 0.5013, 0.0557, 0.5016, 0.03899, 0.42, 0.05216, 0.4211, 0.07376, 0.5015, 0.05864, 0.5013, 0.05216, 0.4211, 0.06576, 0.4211, 0.08861, 0.5018, 0.07376, 0.5015, 0.09254, 0.2649, 0.08377, 0.2649, 0.08456, 0.1972, 0.09281, 0.1975, 0.1064, 0.5841, 0.1082, 0.5839, 0.107, 0.6557, 0.1053, 0.6559, 0.1033, 0.265, 0.1016, 0.2652, 0.1013, 0.1982, 0.1028, 0.1979, 0.1016, 0.2652, 0.09254, 0.2649, 0.09281, 0.1975, 0.1013, 0.1982, 0.08377, 0.2649, 0.07499, 0.2653, 0.076, 0.1973, 0.08456, 0.1972, 0.07499, 0.2653, 0.07335, 0.265, 0.07439, 0.1971, 0.076, 0.1973, 0.08861, 0.5018, 0.1045, 0.5019, 0.1064, 0.5841, 0.09619, 0.5845, 0.0557, 0.5016, 0.05864, 0.5013, 0.07635, 0.5843, 0.07449, 0.5842, 0.05864, 0.5013, 0.07376, 0.5015, 0.08638, 0.5845, 0.07635, 0.5843, 0.07376, 0.5015, 0.08861, 0.5018, 0.09619, 0.5845, 0.08638, 0.5845, 0.09659, 0.6565, 0.1053, 0.6559, 0.08624, 0.7138, 0.07809, 0.7145, 0.09281, 0.1975, 0.08456, 0.1972, 0.06688, 0.1411, 0.07448, 0.1417, 0.1053, 0.6559, 0.107, 0.6557, 0.08785, 0.7139, 0.08624, 0.7138, 0.1028, 0.1979, 0.1013, 0.1982, 0.08211, 0.1423, 0.08361, 0.142, 0.1013, 0.1982, 0.09281, 0.1975, 0.07448, 0.1417, 0.08211, 0.1423, 0.08456, 0.1972, 0.076, 0.1973, 0.05927, 0.1408, 0.06688, 0.1411, 0.09619, 0.5845, 0.1064, 0.5841, 0.1053, 0.6559, 0.09659, 0.6565, 0.07449, 0.5842, 0.07635, 0.5843, 0.07924, 0.6569, 0.0776, 0.6567, 0.07635, 0.5843, 0.08638, 0.5845, 0.08806, 0.6569, 0.07924, 0.6569, 0.08638, 0.5845, 0.09619, 0.5845, 0.09659, 0.6565, 0.08806, 0.6569, 0.06059, 0.7154, 0.06217, 0.7156, 0.03081, 0.7982, 0.02921, 0.7982, 0.07809, 0.7145, 0.08624, 0.7138, 0.05321, 0.7965, 0.04569, 0.7967, 0.07448, 0.1417, 0.06688, 0.1411, 0.03504, 0.06116, 0.04166, 0.06171, 0.08624, 0.7138, 0.08785, 0.7139, 0.05477, 0.7968, 0.05321, 0.7965, 0.08361, 0.142, 0.08211, 0.1423, 0.04939, 0.06188, 0.05094, 0.06178, 0.08211, 0.1423, 0.07448, 0.1417, 0.04166, 0.06171, 0.04939, 0.06188, 0.0776, 0.6567, 0.07924, 0.6569, 0.06217, 0.7156, 0.06059, 0.7154, 0.07924, 0.6569, 0.08806, 0.6569, 0.07023, 0.7151, 0.06217, 0.7156, 0.08806, 0.6569, 0.09659, 0.6565, 0.07809, 0.7145, 0.07023, 0.7151, 0.076, 0.1973, 0.07439, 0.1971, 0.05777, 0.1408, 0.05927, 0.1408, 0.03081, 0.7982, 0.03837, 0.7974, 0.002974, 0.8655, 0.001319, 0.8656, 0.02921, 0.7982, 0.03081, 0.7982, 0.001319, 0.8656, 0.00016, 0.8658, 0.04569, 0.7967, 0.05321, 0.7965, 0.006638, 0.8652, 0.004623, 0.8653, 0.04166, 0.06171, 0.03504, 0.06116, 0.002433, 0.000419, 0.004128, 0.0006535, 0.05321, 0.7965, 0.05477, 0.7968, 0.00729, 0.8655, 0.006638, 0.8652, 0.05094, 0.06178, 0.04939, 0.06188, 0.006007, 0.001244, 0.006667, 0.001023, 0.06217, 0.7156, 0.07023, 0.7151, 0.03837, 0.7974, 0.03081, 0.7982, 0.07023, 0.7151, 0.07809, 0.7145, 0.04569, 0.7967, 0.03837, 0.7974, 0.05927, 0.1408, 0.05777, 0.1408, 0.02645, 0.06058, 0.02809, 0.06035, 0.06688, 0.1411, 0.05927, 0.1408, 0.02809, 0.06035, 0.03504, 0.06116, 0.002383, 0.00016, 0.002433, 0.000419, 0.001157, 0.0006587, 0.0001601, 0.000608, 0.006667, 0.001023, 0.006007, 0.001244, 0.004128, 0.0006535, 0.004249, 0.0003754, 0.004249, 0.0003754, 0.004128, 0.0006535, 0.002433, 0.000419, 0.002383, 0.00016, 0.004623, 0.8653, 0.004749, 0.8656, 0.002889, 0.8657, 0.002974, 0.8655, 0.006638, 0.8652, 0.00729, 0.8655, 0.004749, 0.8656, 0.004623, 0.8653, 0.002974, 0.8655, 0.002889, 0.8657, 0.00016, 0.8658, 0.001319, 0.8656, 0.03837, 0.7974, 0.04569, 0.7967, 0.004623, 0.8653, 0.002974, 0.8655, 0.02809, 0.06035, 0.02645, 0.06058, 0.0001601, 0.000608, 0.001157, 0.0006587, 0.03504, 0.06116, 0.02809, 0.06035, 0.001157, 0.0006587, 0.002433, 0.000419, 0.04939, 0.06188, 0.04166, 0.06171, 0.004128, 0.0006535, 0.006007, 0.001244, 0.3603, 0.3586, 0.3609, 0.3612, 0.3456, 0.3622, 0.3422, 0.3598, 0.3968, 0.3602, 0.3934, 0.3625, 0.3779, 0.3614, 0.3784, 0.3587, 0.3784, 0.3587, 0.3779, 0.3614, 0.3609, 0.3612, 0.3603, 0.3586, 0.3775, 0.3563, 0.3784, 0.3587, 0.3603, 0.3586, 0.3612, 0.3562, 0.3936, 0.3581, 0.3968, 0.3602, 0.3784, 0.3587, 0.3775, 0.3563, 0.3612, 0.3562, 0.3603, 0.3586, 0.3422, 0.3598, 0.3455, 0.3578, 0.3485, 0.2646, 0.3457, 0.2642, 0.3405, 0.1817, 0.3422, 0.1819, 0.3912, 0.2651, 0.3769, 0.2653, 0.3616, 0.1823, 0.3715, 0.1822, 0.3609, 0.4606, 0.3757, 0.4606, 0.3593, 0.5409, 0.3505, 0.541, 0.394, 0.2647, 0.3912, 0.2651, 0.3715, 0.1822, 0.3732, 0.1819, 0.3917, 0.4613, 0.3948, 0.4609, 0.3696, 0.5411, 0.368, 0.5411, 0.3757, 0.4606, 0.3917, 0.4613, 0.368, 0.5411, 0.3593, 0.5409, 0.3779, 0.3614, 0.3934, 0.3625, 0.3917, 0.4613, 0.3757, 0.4606, 0.3934, 0.3625, 0.3968, 0.3602, 0.3948, 0.4609, 0.3917, 0.4613, 0.3968, 0.3602, 0.3936, 0.3581, 0.3912, 0.2651, 0.394, 0.2647, 0.3609, 0.3612, 0.3779, 0.3614, 0.3757, 0.4606, 0.3609, 0.4606, 0.3936, 0.3581, 0.3775, 0.3563, 0.3769, 0.2653, 0.3912, 0.2651, 0.3455, 0.3578, 0.3422, 0.3598, 0.3457, 0.2642, 0.3485, 0.2646, 0.3612, 0.3562, 0.3455, 0.3578, 0.3485, 0.2646, 0.363, 0.2651, 0.3775, 0.3563, 0.3612, 0.3562, 0.363, 0.2651, 0.3769, 0.2653, 0.3422, 0.3598, 0.3456, 0.3622, 0.3455, 0.461, 0.3424, 0.4605, 0.3456, 0.3622, 0.3609, 0.3612, 0.3609, 0.4606, 0.3455, 0.461, 0.3521, 0.1822, 0.3422, 0.1819, 0.3462, 0.1059, 0.351, 0.106, 0.3422, 0.1819, 0.3405, 0.1817, 0.3447, 0.1059, 0.3462, 0.1059, 0.3715, 0.1822, 0.3616, 0.1823, 0.3556, 0.106, 0.3604, 0.1059, 0.3505, 0.541, 0.3593, 0.5409, 0.3538, 0.6146, 0.3489, 0.6146, 0.3732, 0.1819, 0.3715, 0.1822, 0.3604, 0.1059, 0.3619, 0.1059, 0.368, 0.5411, 0.3696, 0.5411, 0.3603, 0.6147, 0.3588, 0.6147, 0.363, 0.2651, 0.3485, 0.2646, 0.3422, 0.1819, 0.3521, 0.1822, 0.3769, 0.2653, 0.363, 0.2651, 0.3521, 0.1822, 0.3616, 0.1823, 0.3424, 0.4605, 0.3455, 0.461, 0.3421, 0.5413, 0.3405, 0.5412, 0.3455, 0.461, 0.3609, 0.4606, 0.3505, 0.541, 0.3421, 0.5413, 0.3423, 0.6147, 0.3438, 0.6147, 0.3476, 0.7328, 0.3466, 0.7329, 0.3556, 0.106, 0.351, 0.106, 0.3524, 0.0004667, 0.3544, 0.0004812, 0.351, 0.106, 0.3462, 0.1059, 0.3502, 0.0005543, 0.3524, 0.0004667, 0.3462, 0.1059, 0.3447, 0.1059, 0.3491, 0.0002931, 0.3502, 0.0005543, 0.3604, 0.1059, 0.3556, 0.106, 0.3544, 0.0004812, 0.3566, 0.0005646, 0.3489, 0.6146, 0.3538, 0.6146, 0.3523, 0.7336, 0.3498, 0.7336, 0.3616, 0.1823, 0.3521, 0.1822, 0.351, 0.106, 0.3556, 0.106, 0.3405, 0.5412, 0.3421, 0.5413, 0.3438, 0.6147, 0.3423, 0.6147, 0.3421, 0.5413, 0.3505, 0.541, 0.3489, 0.6146, 0.3438, 0.6147, 0.3593, 0.5409, 0.368, 0.5411, 0.3588, 0.6147, 0.3538, 0.6146, 0.3497, 0.734, 0.3466, 0.7329, 0.3476, 0.7328, 0.3498, 0.7336, 0.3554, 0.733, 0.3524, 0.734, 0.3523, 0.7336, 0.3545, 0.7328, 0.3524, 0.734, 0.3497, 0.734, 0.3498, 0.7336, 0.3523, 0.7336, 0.3544, 0.0004812, 0.3524, 0.0004667, 0.3523, 0.00016, 0.3545, 0.0001677, 0.3566, 0.0005646, 0.3544, 0.0004812, 0.3545, 0.0001677, 0.3577, 0.0003023, 0.3524, 0.0004667, 0.3502, 0.0005543, 0.3491, 0.0002931, 0.3523, 0.00016, 0.3438, 0.6147, 0.3489, 0.6146, 0.3498, 0.7336, 0.3476, 0.7328, 0.3538, 0.6146, 0.3588, 0.6147, 0.3545, 0.7328, 0.3523, 0.7336, 0.3588, 0.6147, 0.3603, 0.6147, 0.3554, 0.733, 0.3545, 0.7328, 0.3619, 0.1059, 0.3604, 0.1059, 0.3566, 0.0005646, 0.3577, 0.0003023, 0.3052, 0.311, 0.3049, 0.3125, 0.314, 0.3131, 0.3162, 0.3117, 0.2842, 0.3117, 0.2859, 0.3132, 0.2951, 0.3126, 0.2948, 0.3111, 0.2948, 0.3111, 0.2951, 0.3126, 0.3049, 0.3125, 0.3052, 0.311, 0.2953, 0.3097, 0.2948, 0.3111, 0.3052, 0.311, 0.3047, 0.3096, 0.286, 0.3106, 0.2842, 0.3117, 0.2948, 0.3111, 0.2953, 0.3097, 0.3047, 0.3096, 0.3052, 0.311, 0.3162, 0.3117, 0.314, 0.3104, 0.2815, 0.3751, 0.2771, 0.4256, 0.2831, 0.4256, 0.2905, 0.3749, 0.2694, 0.2454, 0.2682, 0.19, 0.2669, 0.1901, 0.2675, 0.2454, 0.2695, 0.3751, 0.2698, 0.4256, 0.2709, 0.4255, 0.2713, 0.3753, 0.2713, 0.3753, 0.2709, 0.4255, 0.2771, 0.4256, 0.2815, 0.3751, 0.2905, 0.3749, 0.2831, 0.4256, 0.2891, 0.4254, 0.3, 0.3747, 0.3, 0.3747, 0.2891, 0.4254, 0.2902, 0.4256, 0.3019, 0.3748, 0.314, 0.3131, 0.3, 0.3747, 0.3019, 0.3748, 0.3162, 0.3117, 0.3049, 0.3125, 0.2905, 0.3749, 0.3, 0.3747, 0.314, 0.3131, 0.2859, 0.3132, 0.2713, 0.3753, 0.2815, 0.3751, 0.2951, 0.3126, 0.2842, 0.3117, 0.2695, 0.3751, 0.2713, 0.3753, 0.2859, 0.3132, 0.286, 0.3106, 0.2694, 0.2454, 0.2675, 0.2454, 0.2842, 0.3117, 0.2951, 0.3126, 0.2815, 0.3751, 0.2905, 0.3749, 0.3049, 0.3125, 0.2953, 0.3097, 0.28, 0.2455, 0.2694, 0.2454, 0.286, 0.3106, 0.3162, 0.3117, 0.3022, 0.2457, 0.3002, 0.2458, 0.314, 0.3104, 0.314, 0.3104, 0.3002, 0.2458, 0.29, 0.2457, 0.3047, 0.3096, 0.3047, 0.3096, 0.29, 0.2457, 0.28, 0.2455, 0.2953, 0.3097, 0.2771, 0.4256, 0.2769, 0.4717, 0.2825, 0.4719, 0.2831, 0.4256, 0.2682, 0.19, 0.269, 0.1416, 0.2679, 0.1417, 0.2669, 0.1901, 0.2698, 0.4256, 0.2701, 0.4714, 0.2711, 0.4712, 0.2709, 0.4255, 0.2709, 0.4255, 0.2711, 0.4712, 0.2769, 0.4717, 0.2771, 0.4256, 0.2831, 0.4256, 0.2825, 0.4719, 0.2884, 0.4718, 0.2891, 0.4254, 0.2891, 0.4254, 0.2884, 0.4718, 0.2895, 0.472, 0.2902, 0.4256, 0.28, 0.2455, 0.2751, 0.1898, 0.2682, 0.19, 0.2694, 0.2454, 0.3022, 0.2457, 0.2897, 0.19, 0.2884, 0.1899, 0.3002, 0.2458, 0.3002, 0.2458, 0.2884, 0.1899, 0.2817, 0.1897, 0.29, 0.2457, 0.29, 0.2457, 0.2817, 0.1897, 0.2751, 0.1898, 0.28, 0.2455, 0.2749, 0.1412, 0.2874, 0.1021, 0.2819, 0.1025, 0.269, 0.1416, 0.2769, 0.4717, 0.2894, 0.5098, 0.2946, 0.5102, 0.2825, 0.4719, 0.269, 0.1416, 0.2819, 0.1025, 0.2808, 0.1025, 0.2679, 0.1417, 0.2701, 0.4714, 0.2832, 0.5096, 0.2842, 0.5094, 0.2711, 0.4712, 0.2711, 0.4712, 0.2842, 0.5094, 0.2894, 0.5098, 0.2769, 0.4717, 0.2825, 0.4719, 0.2946, 0.5102, 0.2998, 0.5104, 0.2884, 0.4718, 0.2751, 0.1898, 0.2749, 0.1412, 0.269, 0.1416, 0.2682, 0.19, 0.2897, 0.19, 0.2877, 0.1411, 0.2866, 0.1409, 0.2884, 0.1899, 0.2884, 0.1899, 0.2866, 0.1409, 0.2806, 0.1409, 0.2817, 0.1897, 0.2817, 0.1897, 0.2806, 0.1409, 0.2749, 0.1412, 0.2751, 0.1898, 0.2992, 0.1015, 0.3205, 0.04571, 0.3194, 0.04571, 0.2982, 0.1014, 0.2874, 0.1021, 0.3094, 0.0467, 0.3043, 0.04684, 0.2819, 0.1025, 0.2894, 0.5098, 0.3118, 0.5644, 0.3164, 0.5648, 0.2946, 0.5102, 0.2819, 0.1025, 0.3043, 0.04684, 0.3033, 0.04664, 0.2808, 0.1025, 0.2832, 0.5096, 0.3055, 0.5644, 0.3066, 0.5643, 0.2842, 0.5094, 0.2842, 0.5094, 0.3066, 0.5643, 0.3118, 0.5644, 0.2894, 0.5098, 0.2877, 0.1411, 0.2992, 0.1015, 0.2982, 0.1014, 0.2866, 0.1409, 0.2866, 0.1409, 0.2982, 0.1014, 0.2927, 0.1017, 0.2806, 0.1409, 0.2806, 0.1409, 0.2927, 0.1017, 0.2874, 0.1021, 0.2749, 0.1412, 0.2884, 0.4718, 0.2998, 0.5104, 0.3008, 0.5104, 0.2895, 0.472, 0.3194, 0.04571, 0.3394, 0.0003299, 0.3383, 0.0003829, 0.3143, 0.04625, 0.3205, 0.04571, 0.3402, 0.00016, 0.3394, 0.0003299, 0.3194, 0.04571, 0.3094, 0.0467, 0.3372, 0.0004789, 0.3358, 0.0005678, 0.3043, 0.04684, 0.3118, 0.5644, 0.3375, 0.6061, 0.3386, 0.6063, 0.3164, 0.5648, 0.3043, 0.04684, 0.3358, 0.0005678, 0.3354, 0.0003952, 0.3033, 0.04664, 0.3055, 0.5644, 0.3357, 0.6059, 0.3362, 0.6057, 0.3066, 0.5643, 0.2982, 0.1014, 0.3194, 0.04571, 0.3143, 0.04625, 0.2927, 0.1017, 0.2927, 0.1017, 0.3143, 0.04625, 0.3094, 0.0467, 0.2874, 0.1021, 0.2998, 0.5104, 0.3211, 0.5654, 0.3222, 0.5652, 0.3008, 0.5104, 0.2946, 0.5102, 0.3164, 0.5648, 0.3211, 0.5654, 0.2998, 0.5104, 0.3387, 0.6065, 0.3402, 0.6062, 0.3395, 0.6061, 0.3386, 0.6063, 0.3357, 0.6059, 0.3374, 0.6063, 0.3375, 0.6061, 0.3362, 0.6057, 0.3374, 0.6063, 0.3387, 0.6065, 0.3386, 0.6063, 0.3375, 0.6061, 0.3372, 0.0004789, 0.3383, 0.0003829, 0.3383, 0.0002107, 0.3371, 0.0003044, 0.3358, 0.0005678, 0.3372, 0.0004789, 0.3371, 0.0003044, 0.3354, 0.0003952, 0.3383, 0.0003829, 0.3394, 0.0003299, 0.3402, 0.00016, 0.3383, 0.0002107, 0.3143, 0.04625, 0.3383, 0.0003829, 0.3372, 0.0004789, 0.3094, 0.0467, 0.3211, 0.5654, 0.3395, 0.6061, 0.3402, 0.6062, 0.3222, 0.5652, 0.3164, 0.5648, 0.3386, 0.6063, 0.3395, 0.6061, 0.3211, 0.5654, 0.3066, 0.5643, 0.3362, 0.6057, 0.3375, 0.6061, 0.3118, 0.5644])
me_plane_005.materials.append(mat_vertclair_006)
me_plane_005.use_remesh_preserve_volume = False
me_plane_005.use_remesh_preserve_attributes = False
me_plane_005.use_mirror_vertex_groups = False
me_plane_005.update()

# ---- objects
ob_herbe_002 = bpy.data.objects.new('Herbe.002', me_plane_005)

# ---- transforms, parenting, visibility, modifiers, constraints
ob_herbe_002.location = (0.0, 0.0, 0.0)
ob_herbe_002.scale = (0.1026, 0.1026, 0.1026)
ob_herbe_002.lineart.crease_threshold = 0.0

# ---- collection membership
col_collection_1.objects.link(ob_herbe_002)

# ---- scene / render settings (as saved in the file)
scene.frame_start = 1; scene.frame_end = 250; scene.frame_set(1)
scene.render.engine = 'BLENDER_EEVEE_NEXT'
scene.render.resolution_percentage = 50
scene.render.dither_intensity = 0.0
scene.cycles.use_denoising = False
scene.cycles.samples = 128
scene.cycles.sampling_pattern = 'TABULATED_SOBOL'
scene.cycles.light_sampling_threshold = 0.0
scene.cycles.use_adaptive_sampling = False
scene.cycles.use_light_tree = False
scene.cycles.blur_glossy = 0.0
scene.cycles.sample_clamp_indirect = 0.0
scene.view_settings.view_transform = 'Standard'
bpy.context.view_layer.update()

# ---- added for rendering (the .blend has no active camera and no usable light): camera, sun
cam_auto = bpy.data.cameras.new('AutoCamera')
cam_auto.lens = 50.0
cam_auto.sensor_width = 36.0
cam_auto.clip_end = 1000.0
ob_auto_camera = bpy.data.objects.new('AutoCamera', cam_auto)
scene.collection.objects.link(ob_auto_camera)
ob_auto_camera.location = (1.10413, -1.39557, 1.43553)
ob_auto_camera.rotation_euler = (1.09748, -7.21219e-08, 0.694738)
scene.camera = ob_auto_camera
light_auto_sun = bpy.data.lights.new('AutoSun', 'SUN')
light_auto_sun.energy = 3.0
light_auto_sun.angle = 0.0523599
ob_auto_sun = bpy.data.objects.new('AutoSun', light_auto_sun)
scene.collection.objects.link(ob_auto_sun)
ob_auto_sun.rotation_euler = (0.872665, 0.174533, 0.523599)
bpy.context.view_layer.update()
